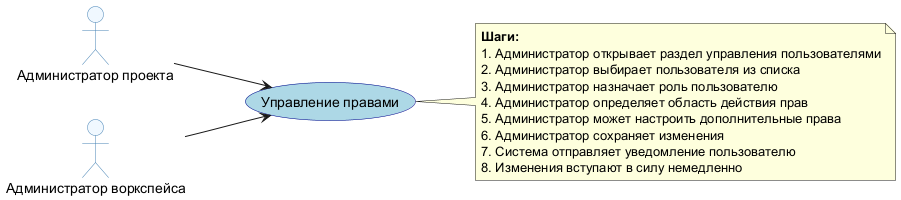

The diagram above was rendered by PlantUML. Its source (embedded in the PNG):
@startuml Назначение прав
left to right direction
skinparam usecase {
  BackgroundColor LightBlue
  BorderColor DarkBlue
}
skinparam actor {
  BackgroundColor AliceBlue
  BorderColor SteelBlue
}

actor "Администратор проекта" as admin_project
actor "Администратор воркспейса" as admin_workspace

(Управление правами) as permissions

admin_project --> permissions
admin_workspace --> permissions

note right of permissions
  **Шаги:**
  1. Администратор открывает раздел управления пользователями
  2. Администратор выбирает пользователя из списка
  3. Администратор назначает роль пользователю
  4. Администратор определяет область действия прав
  5. Администратор может настроить дополнительные права
  6. Администратор сохраняет изменения
  7. Система отправляет уведомление пользователю
  8. Изменения вступают в силу немедленно
end note

@enduml